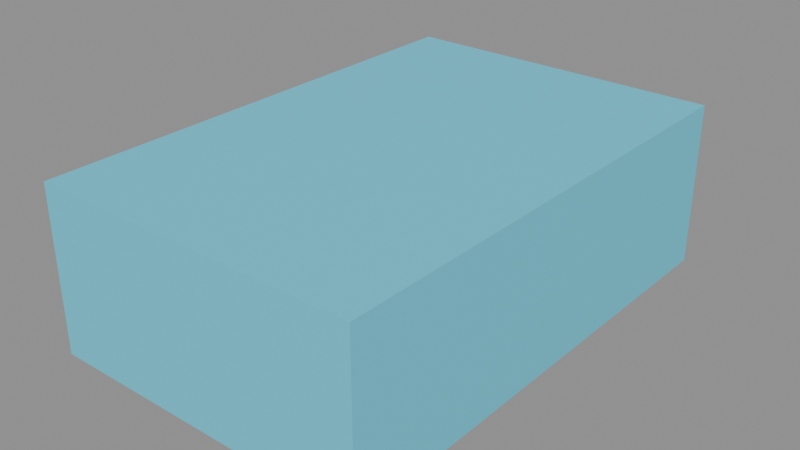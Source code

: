 # Source: pipeline_test.blend  (saved by Blender 5.2.44; exported with 4.5.12 LTS)
import bpy
from mathutils import Matrix  # noqa: F401  (used for matrix-valued properties, if any)

bpy.ops.wm.read_factory_settings(use_empty=True)
scene = bpy.context.scene
scene.name = 'Phase0PipelineCheck'

# ---- materials (node trees are filled in below, after node groups)
mat_phase0testmaterial = bpy.data.materials.new('Phase0TestMaterial')
mat_phase0testmaterial.diffuse_color = (0.12, 0.65, 0.85, 1.0)

# ---- material node trees
mat_phase0testmaterial.use_nodes = True; mat_phase0testmaterial.node_tree.nodes.clear()
_N = mat_phase0testmaterial.node_tree.nodes; _L = mat_phase0testmaterial.node_tree.links
n0 = _N.new('ShaderNodeBsdfPrincipled'); n0.name = 'Principled BSDF'; n0.location = (-200, 100)
n0.inputs[0].default_value = (0.12, 0.65, 0.85, 1.0)
n0.inputs[2].default_value = 0.7
n0.inputs[10].default_value = 0.005
n1 = _N.new('ShaderNodeOutputMaterial'); n1.name = 'Material Output'; n1.location = (200, 100)
_L.new(n0.outputs[0], n1.inputs[0])
n1.is_active_output = True

# ---- meshes
me_cube_001 = bpy.data.meshes.new('Cube.001')
me_cube_001.from_pydata([(-0.5, -0.75, -0.25), (-0.5, -0.75, 0.25), (-0.5, 0.75, -0.25), (-0.5, 0.75, 0.25), (0.5, -0.75, -0.25), (0.5, -0.75, 0.25), (0.5, 0.75, -0.25), (0.5, 0.75, 0.25)], [], [(0, 1, 3, 2), (2, 3, 7, 6), (6, 7, 5, 4), (4, 5, 1, 0), (2, 6, 4, 0), (7, 3, 1, 5)])
_uv = me_cube_001.uv_layers.new(name='UVMap')
_uv.uv.foreach_set('vector', [0.375, 0.0, 0.625, 0.0, 0.625, 0.25, 0.375, 0.25, 0.375, 0.25, 0.625, 0.25, 0.625, 0.5, 0.375, 0.5, 0.375, 0.5, 0.625, 0.5, 0.625, 0.75, 0.375, 0.75, 0.375, 0.75, 0.625, 0.75, 0.625, 1.0, 0.375, 1.0, 0.125, 0.5, 0.375, 0.5, 0.375, 0.75, 0.125, 0.75, 0.625, 0.5, 0.875, 0.5, 0.875, 0.75, 0.625, 0.75])
me_cube_001.materials.append(mat_phase0testmaterial)
me_cube_001.update()

# ---- objects
ob_phase0testmesh = bpy.data.objects.new('Phase0TestMesh', me_cube_001)

# ---- transforms, parenting, visibility, modifiers, constraints
ob_phase0testmesh.location = (0.0, 0.0, 0.0)

# ---- collection membership
scene.collection.objects.link(ob_phase0testmesh)

# ---- scene / render settings (as saved in the file)
scene.frame_start = 1; scene.frame_end = 250; scene.frame_set(1)
scene.render.engine = 'BLENDER_EEVEE_NEXT'
scene.render.image_settings.exr_codec = 'NONE'
scene.render.use_bake_clear = False
scene.render.bake_margin = 0
scene.render.bake_bias = 0.0
scene.render.bake_samples = 0
scene.render.simplify_subdivision_render = 0
scene.render.simplify_child_particles_render = 0.0
scene.render.compositor_device = 'GPU'
scene.eevee.use_volume_custom_range = False
scene.eevee.gtao_distance = 0.0
scene.eevee.use_fast_gi = False
scene.eevee.fast_gi_thickness_near = 0.1
scene.eevee.fast_gi_thickness_far = 0.0
scene.eevee.ray_tracing_options.screen_trace_thickness = 0.1
bpy.context.view_layer.update()

# ---- added for rendering (the .blend has no active camera and no usable light): camera, sun + grey world if the file has none
cam_auto = bpy.data.cameras.new('AutoCamera')
cam_auto.lens = 50.0
cam_auto.sensor_width = 36.0
cam_auto.clip_end = 1000.0
ob_auto_camera = bpy.data.objects.new('AutoCamera', cam_auto)
scene.collection.objects.link(ob_auto_camera)
ob_auto_camera.location = (1.73094, -2.07712, 1.38475)
ob_auto_camera.rotation_euler = (1.09748, -7.21219e-08, 0.694738)
scene.camera = ob_auto_camera
light_auto_sun = bpy.data.lights.new('AutoSun', 'SUN')
light_auto_sun.energy = 3.0
light_auto_sun.angle = 0.0523599
ob_auto_sun = bpy.data.objects.new('AutoSun', light_auto_sun)
scene.collection.objects.link(ob_auto_sun)
ob_auto_sun.rotation_euler = (0.872665, 0.174533, 0.523599)
if scene.world is None:
    world_auto = bpy.data.worlds.new('AutoWorld')
    world_auto.color = (0.3, 0.3, 0.3)
    scene.world = world_auto
bpy.context.view_layer.update()
